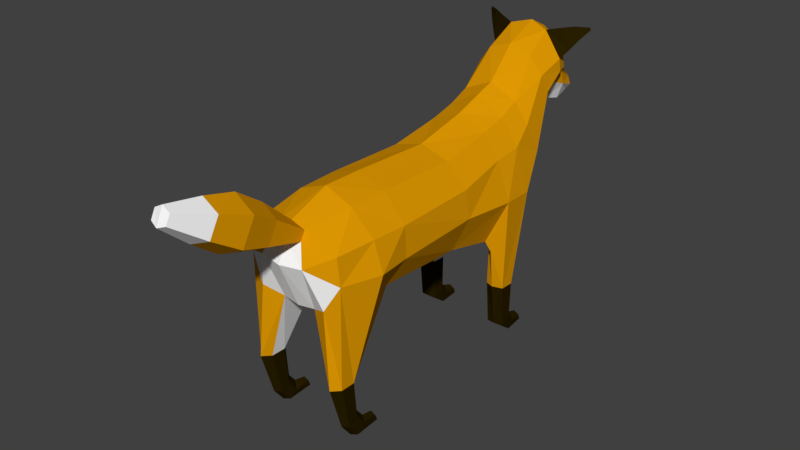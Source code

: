 # Source: lowPolyFox_6dof.blend  (saved by Blender 2.78.0; exported with 4.5.12 LTS)
import bpy
from mathutils import Matrix  # noqa: F401  (used for matrix-valued properties, if any)

bpy.ops.wm.read_factory_settings(use_empty=True)
scene = bpy.context.scene
scene.name = 'Scene'

# ---- collections
col_collection_1 = bpy.data.collections.new('Collection 1'); scene.collection.children.link(col_collection_1)
col_collection_2 = bpy.data.collections.new('Collection 2'); scene.collection.children.link(col_collection_2)
col_collection_3 = bpy.data.collections.new('Collection 3'); scene.collection.children.link(col_collection_3)
col_collection_4 = bpy.data.collections.new('Collection 4'); scene.collection.children.link(col_collection_4)
col_collection_5 = bpy.data.collections.new('Collection 5'); scene.collection.children.link(col_collection_5)
col_collection_6 = bpy.data.collections.new('Collection 6'); scene.collection.children.link(col_collection_6)
col_collection_7 = bpy.data.collections.new('Collection 7'); scene.collection.children.link(col_collection_7)
col_collection_8 = bpy.data.collections.new('Collection 8'); scene.collection.children.link(col_collection_8)
col_collection_9 = bpy.data.collections.new('Collection 9'); scene.collection.children.link(col_collection_9)
col_collection_10 = bpy.data.collections.new('Collection 10'); scene.collection.children.link(col_collection_10)
col_collection_11 = bpy.data.collections.new('Collection 11'); scene.collection.children.link(col_collection_11)
col_collection_12 = bpy.data.collections.new('Collection 12'); scene.collection.children.link(col_collection_12)
col_collection_13 = bpy.data.collections.new('Collection 13'); scene.collection.children.link(col_collection_13)
col_collection_14 = bpy.data.collections.new('Collection 14'); scene.collection.children.link(col_collection_14)
col_collection_15 = bpy.data.collections.new('Collection 15'); scene.collection.children.link(col_collection_15)
col_collection_16 = bpy.data.collections.new('Collection 16'); scene.collection.children.link(col_collection_16)
col_collection_17 = bpy.data.collections.new('Collection 17'); scene.collection.children.link(col_collection_17)
col_collection_18 = bpy.data.collections.new('Collection 18'); scene.collection.children.link(col_collection_18)
col_collection_19 = bpy.data.collections.new('Collection 19'); scene.collection.children.link(col_collection_19)
col_collection_20 = bpy.data.collections.new('Collection 20'); scene.collection.children.link(col_collection_20)

# ---- materials (node trees are filled in below, after node groups)
mat_foxorange = bpy.data.materials.new('FoxOrange')
mat_foxorange.alpha_threshold = 0.0
mat_foxorange.use_transparent_shadow = False
mat_foxorange.diffuse_color = (0.7357, 0.317, 0.0008267, 1.0)
mat_foxorange.roughness = 0.5
mat_foxblack = bpy.data.materials.new('FoxBlack')
mat_foxblack.alpha_threshold = 0.0
mat_foxblack.use_transparent_shadow = False
mat_foxblack.diffuse_color = (0.02198, 0.0136, 0.0001077, 1.0)
mat_foxblack.roughness = 0.5
mat_foxwhite = bpy.data.materials.new('FoxWhite')
mat_foxwhite.alpha_threshold = 0.0
mat_foxwhite.use_transparent_shadow = False
mat_foxwhite.diffuse_color = (1.0, 1.0, 1.0, 1.0)
mat_foxwhite.roughness = 0.5

# ---- material node trees

# ---- world
world_world = bpy.data.worlds.new('World'); scene.world = world_world
world_world.color = (0.05088, 0.05088, 0.05088)
world_world.use_sun_shadow = False
world_world.sun_shadow_jitter_overblur = 0.0
world_world.cycles.sampling_method = 'MANUAL'

# ---- meshes
me_cylinder_005 = bpy.data.meshes.new('Cylinder.005')
me_cylinder_005.from_pydata([(-0.09355, 0.06401, 0.3724), (0.00955, -0.05963, -0.1131), (0.07028, -0.06514, 0.09341), (0.04591, -0.0133, -0.1148), (0.1304, -0.01313, 0.1788), (0.00955, 0.03303, -0.1131), (0.07883, 0.0526, 0.3648), (-0.06316, 0.03303, -0.1097), (-0.08098, -0.01808, -0.108), (-0.11, -0.01313, 0.09691), (-0.06316, -0.05963, -0.1097), (-0.04992, -0.06514, 0.09575), (0.01211, -0.05634, -0.3018), (0.04174, -0.01429, -0.2874), (0.01226, 0.02767, -0.3024), (-0.04684, 0.02756, -0.3318), (-0.05084, -0.0224, -0.3313), (-0.04699, -0.05645, -0.3312), (0.05796, -0.05088, -0.345), (0.07318, -0.01568, -0.3221), (0.05832, 0.01942, -0.3454), (0.02829, 0.01933, -0.3882), (0.02793, -0.05097, -0.3878), (0.1333, -0.04104, -0.3613), (0.1291, -0.01716, -0.343), (0.1336, 0.006651, -0.3613), (0.1423, 0.006591, -0.3886), (0.142, -0.0411, -0.3886)], [], [(3, 2, 1), (5, 4, 3), (7, 6, 5), (7, 9, 0), (8, 11, 9), (1, 11, 10), (14, 7, 5), (22, 12, 17), (10, 12, 1), (7, 16, 8), (13, 5, 3), (16, 10, 8), (1, 13, 3), (27, 18, 22), (26, 22, 21), (13, 20, 14), (14, 21, 15), (18, 13, 12), (27, 25, 23), (19, 25, 20), (20, 26, 21), (18, 24, 19), (21, 22, 16), (0, 11, 4), (3, 4, 2), (5, 6, 4), (7, 0, 6), (7, 8, 9), (8, 10, 11), (1, 2, 11), (14, 15, 7), (22, 18, 12), (10, 17, 12), (7, 15, 16), (13, 14, 5), (16, 17, 10), (1, 12, 13), (27, 23, 18), (26, 27, 22), (13, 19, 20), (14, 20, 21), (18, 19, 13), (24, 23, 25), (27, 26, 25), (19, 24, 25), (20, 25, 26), (18, 23, 24), (17, 16, 22), (15, 21, 16), (2, 4, 11), (6, 0, 4), (9, 11, 0)])
me_cylinder_005.polygons.foreach_set('material_index', [0, 0, 0, 0, 0, 2, 1, 1, 1, 1, 1, 1, 1, 1, 0, 1, 1, 1, 1, 1, 1, 1, 1, 0, 0, 0, 0, 0, 0, 2, 1, 1, 1, 1, 1, 1, 1, 1, 0, 1, 1, 1, 1, 1, 1, 1, 1, 1, 1, 0, 0, 0])
me_cylinder_005.materials.append(mat_foxorange)
me_cylinder_005.materials.append(mat_foxblack)
me_cylinder_005.materials.append(mat_foxwhite)
me_cylinder_005.use_remesh_preserve_volume = False
me_cylinder_005.use_remesh_preserve_attributes = False
me_cylinder_005.use_mirror_vertex_groups = False
me_cylinder_005.update()
me_cylinder_004 = bpy.data.meshes.new('Cylinder.004')
me_cylinder_004.from_pydata([(-0.09355, -0.06401, 0.3724), (0.00955, 0.05963, -0.1131), (0.07028, 0.06514, 0.09341), (0.04591, 0.0133, -0.1148), (0.1304, 0.01313, 0.1788), (0.00955, -0.03303, -0.1131), (0.07883, -0.0526, 0.3648), (-0.06316, -0.03303, -0.1097), (-0.08098, 0.01808, -0.108), (-0.11, 0.01313, 0.09691), (-0.06316, 0.05963, -0.1097), (-0.04992, 0.06514, 0.09575), (0.01211, 0.05634, -0.3018), (0.04174, 0.01429, -0.2874), (0.01226, -0.02767, -0.3024), (-0.04684, -0.02756, -0.3318), (-0.05084, 0.0224, -0.3313), (-0.04699, 0.05645, -0.3312), (0.05796, 0.05088, -0.345), (0.07318, 0.01568, -0.3221), (0.05832, -0.01942, -0.3454), (0.02829, -0.01933, -0.3882), (0.02793, 0.05097, -0.3878), (0.1333, 0.04104, -0.3613), (0.1291, 0.01716, -0.343), (0.1336, -0.006651, -0.3613), (0.1423, -0.006591, -0.3886), (0.142, 0.0411, -0.3886)], [], [(2, 3, 1), (4, 5, 3), (6, 7, 5), (7, 9, 8), (8, 11, 10), (11, 1, 10), (7, 14, 5), (12, 22, 17), (10, 12, 17), (7, 16, 15), (5, 13, 3), (10, 16, 8), (1, 13, 12), (18, 27, 22), (22, 26, 21), (13, 20, 19), (14, 21, 20), (13, 18, 12), (25, 26, 27), (19, 25, 24), (20, 26, 25), (18, 24, 23), (22, 21, 16), (11, 0, 4), (2, 4, 3), (4, 6, 5), (6, 0, 7), (7, 0, 9), (8, 9, 11), (11, 2, 1), (7, 15, 14), (12, 18, 22), (10, 1, 12), (7, 8, 16), (5, 14, 13), (10, 17, 16), (1, 3, 13), (18, 23, 27), (22, 27, 26), (13, 14, 20), (14, 15, 21), (13, 19, 18), (27, 23, 25), (24, 25, 23), (19, 20, 25), (20, 21, 26), (18, 19, 24), (15, 16, 21), (17, 22, 16), (6, 4, 0), (2, 11, 4), (9, 0, 11)])
me_cylinder_004.polygons.foreach_set('material_index', [0, 0, 0, 0, 0, 2, 1, 1, 1, 1, 1, 1, 1, 1, 0, 1, 1, 1, 1, 1, 1, 1, 1, 0, 0, 0, 0, 0, 0, 2, 1, 1, 1, 1, 1, 1, 1, 1, 0, 1, 1, 1, 1, 1, 1, 1, 1, 1, 1, 0, 0, 0])
me_cylinder_004.materials.append(mat_foxorange)
me_cylinder_004.materials.append(mat_foxblack)
me_cylinder_004.materials.append(mat_foxwhite)
me_cylinder_004.use_remesh_preserve_volume = False
me_cylinder_004.use_remesh_preserve_attributes = False
me_cylinder_004.use_mirror_vertex_groups = False
me_cylinder_004.update()
me_cylinder_003 = bpy.data.meshes.new('Cylinder.003')
me_cylinder_003.from_pydata([(-0.006318, -0.02366, -0.3725), (-0.03436, -0.033, -0.1744), (0.01816, 0.002759, -0.3606), (0.002467, 0.002759, -0.1746), (-0.006318, 0.02918, -0.3725), (-0.03436, 0.03852, -0.1744), (-0.05527, 0.02918, -0.3962), (-0.108, 0.03852, -0.1739), (-0.07947, 0.002759, -0.3929), (-0.1448, 0.002759, -0.1736), (-0.05527, -0.02366, -0.3962), (-0.108, -0.033, -0.1739), (0.1953, -0.07385, 0.1901), (0.2369, -0.01097, 0.1602), (0.08384, 0.1043, 0.3188), (-0.1074, 0.04619, 0.3226), (-0.1328, -0.02799, 0.1951), (-0.09348, -0.116, 0.1557), (0.03437, -0.02366, -0.4361), (0.05453, 0.002759, -0.405), (0.03466, 0.02918, -0.4207), (-0.005311, 0.02918, -0.4646), (-0.02491, 0.002759, -0.4656), (-0.005311, -0.02366, -0.4646), (0.1194, -0.0159, -0.4336), (0.1132, 0.002759, -0.4178), (0.1193, 0.02142, -0.4361), (0.1314, 0.02142, -0.4652), (0.1314, -0.0159, -0.4652)], [], [(2, 1, 0), (2, 5, 3), (4, 7, 5), (8, 7, 6), (15, 5, 7), (8, 11, 9), (0, 11, 10), (2, 20, 4), (1, 17, 11), (16, 7, 9), (5, 13, 3), (17, 9, 11), (3, 12, 1), (28, 18, 23), (22, 10, 8), (0, 19, 2), (4, 21, 6), (23, 0, 10), (6, 22, 8), (28, 26, 24), (19, 26, 20), (20, 27, 21), (24, 19, 18), (27, 28, 23), (14, 16, 12), (2, 3, 1), (2, 4, 5), (4, 6, 7), (8, 9, 7), (15, 14, 5), (8, 10, 11), (0, 1, 11), (2, 19, 20), (1, 12, 17), (16, 15, 7), (5, 14, 13), (17, 16, 9), (3, 13, 12), (28, 24, 18), (22, 23, 10), (0, 18, 19), (4, 20, 21), (23, 18, 0), (6, 21, 22), (25, 24, 26), (28, 27, 26), (19, 25, 26), (20, 26, 27), (24, 25, 19), (23, 22, 21), (21, 27, 23), (12, 13, 14), (14, 15, 16), (16, 17, 12)])
me_cylinder_003.polygons.foreach_set('material_index', [1, 1, 1, 1, 0, 1, 1, 1, 2, 0, 0, 0, 2, 1, 1, 1, 1, 1, 1, 1, 1, 1, 1, 0, 0, 1, 1, 1, 1, 0, 1, 1, 1, 2, 0, 0, 0, 2, 1, 1, 1, 1, 1, 1, 1, 1, 1, 1, 1, 0, 0, 0, 0, 0])
me_cylinder_003.materials.append(mat_foxorange)
me_cylinder_003.materials.append(mat_foxblack)
me_cylinder_003.materials.append(mat_foxwhite)
me_cylinder_003.use_remesh_preserve_volume = False
me_cylinder_003.use_remesh_preserve_attributes = False
me_cylinder_003.use_mirror_vertex_groups = False
me_cylinder_003.update()
me_cylinder_002 = bpy.data.meshes.new('Cylinder.002')
me_cylinder_002.from_pydata([(-0.006318, 0.02366, -0.3725), (-0.03436, 0.033, -0.1744), (0.01816, -0.002759, -0.3606), (0.002467, -0.002759, -0.1746), (-0.006318, -0.02918, -0.3725), (-0.03436, -0.03852, -0.1744), (-0.05527, -0.02918, -0.3962), (-0.108, -0.03852, -0.1739), (-0.07947, -0.002759, -0.3929), (-0.1448, -0.002759, -0.1736), (-0.05527, 0.02366, -0.3962), (-0.108, 0.033, -0.1739), (0.1953, 0.07385, 0.1901), (0.2369, 0.01097, 0.1602), (0.08384, -0.1043, 0.3188), (-0.1074, -0.04619, 0.3226), (-0.1328, 0.02799, 0.1951), (-0.09348, 0.116, 0.1557), (0.03437, 0.02366, -0.4361), (0.05453, -0.002759, -0.405), (0.03466, -0.02918, -0.4207), (-0.005311, -0.02918, -0.4646), (-0.02491, -0.002759, -0.4656), (-0.005311, 0.02366, -0.4646), (0.1194, 0.0159, -0.4336), (0.1132, -0.002759, -0.4178), (0.1193, -0.02142, -0.4361), (0.1314, -0.02142, -0.4652), (0.1314, 0.0159, -0.4652)], [], [(1, 2, 0), (2, 5, 4), (4, 7, 6), (7, 8, 6), (5, 15, 7), (8, 11, 10), (11, 0, 10), (2, 20, 19), (1, 17, 12), (7, 16, 9), (5, 13, 14), (9, 17, 11), (3, 12, 13), (18, 28, 23), (10, 22, 8), (0, 19, 18), (4, 21, 20), (0, 23, 10), (6, 22, 21), (26, 27, 28), (19, 26, 25), (20, 27, 26), (19, 24, 18), (23, 27, 21), (12, 16, 14), (1, 3, 2), (2, 3, 5), (4, 5, 7), (7, 9, 8), (5, 14, 15), (8, 9, 11), (11, 1, 0), (2, 4, 20), (1, 11, 17), (7, 15, 16), (5, 3, 13), (9, 16, 17), (3, 1, 12), (18, 24, 28), (10, 23, 22), (0, 2, 19), (4, 6, 21), (0, 18, 23), (6, 8, 22), (28, 24, 26), (25, 26, 24), (19, 20, 26), (20, 21, 27), (19, 25, 24), (21, 22, 23), (23, 28, 27), (14, 13, 12), (12, 17, 16), (16, 15, 14)])
me_cylinder_002.polygons.foreach_set('material_index', [1, 1, 1, 1, 0, 1, 1, 1, 2, 0, 0, 0, 2, 1, 1, 1, 1, 1, 1, 1, 1, 1, 1, 0, 0, 1, 1, 1, 1, 0, 1, 1, 1, 2, 0, 0, 0, 2, 1, 1, 1, 1, 1, 1, 1, 1, 1, 1, 1, 0, 0, 0, 0, 0])
me_cylinder_002.materials.append(mat_foxorange)
me_cylinder_002.materials.append(mat_foxblack)
me_cylinder_002.materials.append(mat_foxwhite)
me_cylinder_002.use_remesh_preserve_volume = False
me_cylinder_002.use_remesh_preserve_attributes = False
me_cylinder_002.use_mirror_vertex_groups = False
me_cylinder_002.update()
me_cylinder_001 = bpy.data.meshes.new('Cylinder.001')
me_cylinder_001.from_pydata([(0.3111, -0.07331, -0.125), (0.2884, -0.07235, -0.1683), (-0.3053, -0.04089, 0.1736), (-0.3281, -0.03992, 0.1303), (0.1064, -0.08166, -0.1153), (-0.04128, -0.1048, -0.05967), (-0.1771, -0.08529, 0.02593), (-0.1288, -0.08733, 0.1176), (0.02309, -0.1075, 0.06269), (0.1578, -0.08384, -0.01761), (0.3138, 2.21e-09, -0.1035), (0.3111, 0.07331, -0.125), (0.2884, 0.07235, -0.1683), (0.2773, 2.21e-09, -0.1825), (-0.3053, 0.04089, 0.1736), (-0.3024, 2.21e-09, 0.195), (-0.3281, 0.03992, 0.1303), (-0.339, 2.21e-09, 0.116), (0.1064, 0.08166, -0.1153), (-0.04128, 0.1048, -0.05967), (-0.1771, 0.08529, 0.02593), (-0.1288, 0.08733, 0.1176), (0.02309, 0.1075, 0.06269), (0.1578, 0.08384, -0.01761), (-0.1228, 2.21e-09, 0.1629), (0.03122, 2.21e-09, 0.1231), (0.1643, 2.21e-09, 0.03064), (0.0819, 2.21e-09, -0.1475), (-0.072, 2.21e-09, -0.09999), (-0.2001, 2.21e-09, -0.004267)], [], [(6, 7, 2), (2, 15, 17), (24, 15, 2), (29, 6, 3), (13, 1, 4), (27, 4, 5), (28, 5, 6), (10, 26, 9), (26, 25, 8), (25, 24, 7), (1, 0, 9), (4, 9, 8), (5, 8, 7), (14, 21, 20), (17, 15, 14), (24, 21, 14), (16, 20, 29), (18, 12, 13), (19, 18, 27), (20, 19, 28), (10, 11, 23), (26, 23, 22), (25, 22, 21), (23, 11, 12), (22, 23, 18), (21, 22, 19), (10, 0, 13), (6, 2, 3), (2, 17, 3), (24, 2, 7), (29, 3, 17), (13, 4, 27), (27, 5, 28), (28, 6, 29), (10, 9, 0), (26, 8, 9), (25, 7, 8), (1, 9, 4), (4, 8, 5), (5, 7, 6), (14, 20, 16), (17, 14, 16), (24, 14, 15), (16, 29, 17), (18, 13, 27), (19, 27, 28), (20, 28, 29), (10, 23, 26), (26, 22, 25), (25, 21, 24), (23, 12, 18), (22, 18, 19), (21, 19, 20), (1, 13, 0), (10, 13, 11), (12, 11, 13)])
me_cylinder_001.polygons.foreach_set('material_index', [2, 2, 2, 2, 0, 0, 0, 0, 0, 0, 0, 0, 0, 2, 2, 2, 2, 0, 0, 0, 0, 0, 0, 0, 0, 0, 0, 2, 2, 2, 2, 0, 0, 0, 0, 0, 0, 0, 0, 0, 2, 2, 2, 2, 0, 0, 0, 0, 0, 0, 0, 0, 0, 0, 0, 0])
me_cylinder_001.materials.append(mat_foxorange)
me_cylinder_001.materials.append(mat_foxblack)
me_cylinder_001.materials.append(mat_foxwhite)
me_cylinder_001.use_remesh_preserve_volume = False
me_cylinder_001.use_remesh_preserve_attributes = False
me_cylinder_001.use_mirror_vertex_groups = False
me_cylinder_001.update()
me_cylinder = bpy.data.meshes.new('Cylinder')
me_cylinder.from_pydata([(-0.62, -0.1282, -0.232), (-0.5785, -0.1911, -0.2618), (-0.7315, -0.3064, -0.1033), (-0.9228, -0.2482, -0.09947), (-0.9482, -0.1741, -0.2269), (-0.9089, -0.08604, -0.2664), (-0.7335, -0.2612, 0.04184), (-0.9231, -0.2334, 0.03162), (-0.731, -0.1435, 0.1496), (-0.9335, -0.07331, 0.1045), (-0.9981, -0.1122, -0.03602), (-0.486, -0.1234, -0.2966), (-0.5537, -0.2796, -0.112), (-0.5455, -0.2667, 0.03543), (-0.5365, -0.1467, 0.1531), (-0.1091, -0.186, -0.2889), (-0.1125, -0.1109, -0.3131), (-0.1024, -0.2722, -0.1044), (-0.1082, -0.2507, 0.03158), (-0.1088, -0.1496, 0.1417), (0.1444, -0.1882, -0.3479), (0.1401, -0.09128, -0.3792), (0.1791, -0.2868, -0.1263), (0.1741, -0.2204, 0.06872), (0.1702, -0.1446, 0.1893), (0.3429, -0.1577, -0.4054), (0.403, -0.2097, -0.32), (0.3515, -0.2754, -0.134), (0.4956, -0.2252, 0.01267), (0.1626, -0.2097, -0.4019), (0.2227, -0.1577, -0.403), (0.3393, -0.08721, -0.4072), (0.2191, -0.08721, -0.4049), (0.6137, -0.1905, 0.2687), (0.3217, -0.2248, 0.08841), (0.3014, -0.1454, 0.2226), (0.4051, -0.1547, -0.3628), (0.4202, -0.09964, -0.3905), (0.4243, -0.2064, 0.16), (0.4076, -0.1441, 0.269), (0.5665, -0.1643, -0.1102), (0.6268, -0.09544, -0.1705), (0.7078, -0.07268, 0.1521), (0.6589, -0.1517, 0.1904), (0.5577, -0.1131, 0.446), (0.5684, -0.1785, 0.3587), (0.7759, -0.07268, 0.1641), (0.8932, -0.07268, 0.1328), (1.009, -0.0469, 0.1392), (1.047, -0.02254, 0.1592), (1.046, -0.03787, 0.1993), (0.9152, -0.07268, 0.2954), (0.896, -0.07268, 0.3807), (0.8005, -0.08054, 0.4901), (0.7066, -0.09949, 0.5354), (0.7882, -0.1078, 0.2509), (0.8006, -0.1567, 0.3388), (0.7875, -0.1567, 0.3984), (0.7098, -0.1455, 0.2483), (0.7118, -0.191, 0.3457), (0.7048, -0.1877, 0.41), (1.034, -0.05919, 0.1627), (0.8988, -0.0976, 0.2118), (0.8033, -0.2825, 0.5587), (0.8068, -0.2744, 0.5525), (0.8057, -0.2794, 0.5424), (0.8031, -0.2883, 0.5464), (0.7338, -0.2204, 0.4529), (0.7615, -0.2515, 0.4992), (0.7621, -0.2253, 0.5622), (0.7349, -0.176, 0.5534), (0.747, -0.1963, 0.4478), (0.7691, -0.2345, 0.4979), (0.7744, -0.2074, 0.5353), (0.7559, -0.1497, 0.5179), (-0.9563, -0.07235, 0.06118), (-0.62, 0.1282, -0.232), (-0.5785, 0.1911, -0.2618), (-0.7315, 0.3064, -0.1033), (-0.9228, 0.2482, -0.09947), (-0.9482, 0.1741, -0.2269), (-0.9089, 0.08604, -0.2664), (-0.7335, 0.2612, 0.04184), (-0.9231, 0.2334, 0.03162), (-0.7285, 4.662e-09, 0.2049), (-0.9308, 4.662e-09, 0.1259), (-0.6265, 4.662e-09, -0.2623), (-0.9154, 4.662e-09, -0.2765), (-0.731, 0.1435, 0.1496), (-0.9335, 0.07331, 0.1045), (-0.9981, 0.1122, -0.03602), (-1.016, 4.662e-09, -0.0433), (-0.4875, 4.662e-09, -0.2961), (-0.486, 0.1234, -0.2966), (-0.5537, 0.2796, -0.112), (-0.5455, 0.2667, 0.03543), (-0.5365, 0.1467, 0.1531), (-0.5348, 4.662e-09, 0.2028), (-0.1091, 0.186, -0.2889), (-0.1158, 4.662e-09, -0.3127), (-0.1125, 0.1109, -0.3131), (-0.1024, 0.2722, -0.1044), (-0.1082, 0.2507, 0.03158), (-0.1088, 0.1496, 0.1417), (-0.1092, 4.662e-09, 0.186), (0.1444, 0.1882, -0.3479), (0.1358, 4.662e-09, -0.3786), (0.1401, 0.09128, -0.3792), (0.1791, 0.2868, -0.1263), (0.1741, 0.2204, 0.06872), (0.1702, 0.1446, 0.1893), (0.1669, 4.662e-09, 0.2478), (0.3429, 0.1577, -0.4054), (0.403, 0.2097, -0.32), (0.3515, 0.2754, -0.134), (0.4956, 0.2252, 0.01267), (0.1626, 0.2097, -0.4019), (0.2227, 0.1577, -0.403), (0.3357, 4.662e-09, -0.409), (0.2155, 4.662e-09, -0.4066), (0.3393, 0.08721, -0.4072), (0.2191, 0.08721, -0.4049), (0.6137, 0.1905, 0.2687), (0.3217, 0.2248, 0.08841), (0.3014, 0.1454, 0.2226), (0.3192, 4.662e-09, 0.3015), (0.4051, 0.1547, -0.3628), (0.4202, 0.09964, -0.3905), (0.4281, 4.662e-09, -0.4), (0.4243, 0.2064, 0.16), (0.4076, 0.1441, 0.269), (0.4113, 4.662e-09, 0.3328), (0.5665, 0.1643, -0.1102), (0.6268, 0.09544, -0.1705), (0.6435, 4.662e-09, -0.1746), (0.727, 4.662e-09, 0.1495), (0.7078, 0.07268, 0.1521), (0.6589, 0.1517, 0.1904), (0.5601, 4.662e-09, 0.4845), (0.5577, 0.1131, 0.446), (0.5684, 0.1785, 0.3587), (0.7951, 4.662e-09, 0.1615), (0.7759, 0.07268, 0.1641), (0.9024, 4.662e-09, 0.1302), (0.8932, 0.07268, 0.1328), (1.028, 4.662e-09, 0.1366), (1.009, 0.0469, 0.1392), (1.067, 4.662e-09, 0.1566), (1.047, 0.02254, 0.1592), (1.065, 4.662e-09, 0.1967), (1.046, 0.03787, 0.1993), (0.9345, 4.662e-09, 0.2928), (0.9152, 0.07268, 0.2954), (0.9152, 4.662e-09, 0.3782), (0.896, 0.07268, 0.3807), (0.8448, 4.662e-09, 0.5073), (0.8005, 0.08054, 0.4901), (0.7351, 4.662e-09, 0.5612), (0.7066, 0.09949, 0.5354), (0.7882, 0.1078, 0.2509), (0.8006, 0.1567, 0.3388), (0.7875, 0.1567, 0.3984), (0.7098, 0.1455, 0.2483), (0.7118, 0.191, 0.3457), (0.7048, 0.1877, 0.41), (1.034, 0.05919, 0.1627), (0.8988, 0.0976, 0.2118), (0.8033, 0.2825, 0.5587), (0.8068, 0.2744, 0.5525), (0.8057, 0.2794, 0.5424), (0.8031, 0.2883, 0.5464), (0.7338, 0.2204, 0.4529), (0.7615, 0.2515, 0.4992), (0.7621, 0.2253, 0.5622), (0.7349, 0.176, 0.5534), (0.747, 0.1963, 0.4478), (0.7691, 0.2345, 0.4979), (0.7744, 0.2074, 0.5353), (0.7559, 0.1497, 0.5179), (-0.9563, 0.07235, 0.06118), (-0.9674, 4.662e-09, 0.04694)], [], [(5, 86, 0), (3, 2, 6), (9, 8, 84), (91, 87, 5), (180, 91, 10), (75, 7, 9), (4, 10, 5), (0, 11, 1), (11, 86, 92), (1, 12, 2), (14, 97, 84), (8, 6, 13), (13, 6, 2), (11, 15, 1), (14, 19, 104), (13, 12, 17), (11, 99, 16), (14, 13, 18), (12, 15, 17), (15, 22, 17), (16, 106, 21), (104, 19, 24), (17, 22, 23), (16, 20, 15), (19, 18, 23), (32, 118, 31), (30, 31, 25), (119, 21, 106), (21, 30, 20), (30, 29, 20), (36, 41, 40), (20, 29, 22), (34, 23, 22), (24, 23, 34), (111, 24, 35), (128, 31, 118), (37, 25, 31), (25, 36, 26), (27, 26, 28), (35, 34, 38), (128, 41, 37), (26, 40, 28), (34, 27, 28), (125, 35, 39), (38, 28, 33), (28, 43, 33), (39, 38, 45), (40, 42, 43), (131, 39, 44), (134, 42, 41), (135, 46, 42), (141, 47, 46), (143, 48, 47), (145, 49, 48), (49, 149, 50), (50, 151, 51), (51, 153, 52), (52, 155, 53), (53, 157, 54), (54, 138, 44), (46, 58, 42), (56, 58, 55), (57, 59, 56), (44, 45, 60), (45, 33, 59), (33, 58, 59), (42, 58, 43), (53, 57, 52), (52, 56, 51), (50, 62, 61), (48, 62, 47), (50, 61, 49), (48, 49, 61), (55, 51, 56), (62, 46, 47), (69, 66, 63), (66, 64, 63), (68, 65, 66), (69, 64, 73), (73, 65, 72), (57, 74, 71), (74, 72, 71), (54, 74, 53), (70, 73, 74), (60, 71, 67), (67, 72, 68), (54, 67, 70), (70, 68, 69), (7, 6, 8), (86, 81, 76), (82, 78, 79), (84, 88, 89), (91, 90, 81), (180, 179, 90), (83, 90, 179), (80, 90, 79), (76, 77, 93), (86, 93, 92), (77, 78, 94), (84, 97, 96), (88, 96, 95), (78, 82, 95), (98, 93, 77), (96, 97, 104), (101, 94, 95), (93, 99, 92), (102, 95, 96), (94, 98, 77), (108, 98, 101), (100, 106, 99), (110, 103, 104), (101, 102, 109), (105, 100, 98), (109, 102, 103), (118, 121, 120), (120, 117, 112), (107, 119, 106), (107, 117, 121), (117, 105, 116), (126, 133, 127), (105, 108, 116), (108, 109, 123), (110, 124, 123), (111, 125, 124), (128, 120, 127), (112, 127, 120), (112, 113, 126), (114, 115, 113), (129, 123, 124), (133, 128, 127), (113, 132, 126), (115, 114, 123), (130, 124, 125), (122, 115, 129), (115, 137, 132), (140, 129, 130), (132, 136, 133), (139, 130, 131), (136, 134, 133), (142, 135, 136), (144, 141, 142), (146, 143, 144), (148, 145, 146), (148, 149, 147), (150, 151, 149), (152, 153, 151), (154, 155, 153), (156, 157, 155), (158, 138, 157), (142, 162, 159), (162, 160, 159), (163, 161, 160), (139, 158, 164), (140, 164, 163), (122, 162, 137), (136, 137, 162), (156, 154, 161), (154, 160, 161), (166, 150, 165), (146, 166, 165), (150, 148, 165), (146, 165, 148), (152, 159, 160), (142, 166, 144), (173, 170, 172), (170, 168, 169), (172, 169, 176), (168, 173, 177), (169, 177, 176), (161, 178, 156), (176, 178, 175), (178, 158, 156), (177, 174, 178), (164, 175, 161), (171, 176, 175), (158, 171, 164), (174, 172, 171), (88, 82, 83), (80, 78, 76), (2, 4, 0), (22, 30, 26), (117, 108, 113), (5, 87, 86), (3, 6, 7), (9, 84, 85), (91, 5, 10), (180, 10, 75), (7, 10, 3), (10, 7, 75), (4, 3, 10), (11, 0, 86), (14, 84, 8), (8, 13, 14), (13, 2, 12), (11, 16, 15), (14, 104, 97), (13, 17, 18), (11, 92, 99), (14, 18, 19), (12, 1, 15), (15, 20, 22), (16, 99, 106), (104, 24, 111), (17, 23, 18), (16, 21, 20), (19, 23, 24), (32, 119, 118), (30, 32, 31), (119, 32, 21), (21, 32, 30), (36, 37, 41), (34, 22, 27), (24, 34, 35), (111, 35, 125), (128, 37, 31), (37, 36, 25), (35, 38, 39), (128, 134, 41), (26, 36, 40), (34, 28, 38), (125, 39, 131), (38, 33, 45), (28, 40, 43), (39, 45, 44), (40, 41, 42), (131, 44, 138), (134, 135, 42), (135, 141, 46), (141, 143, 47), (143, 145, 48), (145, 147, 49), (49, 147, 149), (50, 149, 151), (51, 151, 153), (52, 153, 155), (53, 155, 157), (54, 157, 138), (46, 55, 58), (56, 59, 58), (57, 60, 59), (44, 60, 54), (45, 59, 60), (33, 43, 58), (52, 57, 56), (50, 51, 62), (48, 61, 62), (55, 62, 51), (62, 55, 46), (69, 68, 66), (66, 65, 64), (68, 72, 65), (69, 63, 64), (73, 64, 65), (57, 53, 74), (74, 73, 72), (54, 70, 74), (70, 69, 73), (60, 57, 71), (67, 71, 72), (54, 60, 67), (70, 67, 68), (7, 8, 9), (86, 87, 81), (82, 79, 83), (84, 89, 85), (91, 81, 87), (180, 90, 91), (90, 83, 79), (83, 179, 89), (80, 81, 90), (86, 76, 93), (84, 96, 88), (88, 95, 82), (78, 95, 94), (98, 100, 93), (96, 104, 103), (101, 95, 102), (93, 100, 99), (102, 96, 103), (94, 101, 98), (108, 105, 98), (100, 107, 106), (110, 104, 111), (101, 109, 108), (105, 107, 100), (109, 103, 110), (118, 119, 121), (120, 121, 117), (107, 121, 119), (107, 105, 117), (126, 132, 133), (108, 123, 114), (110, 123, 109), (111, 124, 110), (128, 118, 120), (112, 126, 127), (129, 124, 130), (133, 134, 128), (113, 115, 132), (115, 123, 129), (130, 125, 131), (122, 129, 140), (115, 122, 137), (140, 130, 139), (132, 137, 136), (139, 131, 138), (136, 135, 134), (142, 141, 135), (144, 143, 141), (146, 145, 143), (148, 147, 145), (148, 150, 149), (150, 152, 151), (152, 154, 153), (154, 156, 155), (156, 158, 157), (158, 139, 138), (142, 136, 162), (162, 163, 160), (163, 164, 161), (139, 164, 140), (140, 163, 122), (122, 163, 162), (154, 152, 160), (166, 152, 150), (146, 144, 166), (152, 166, 159), (142, 159, 166), (173, 167, 170), (170, 167, 168), (172, 170, 169), (168, 167, 173), (169, 168, 177), (161, 175, 178), (176, 177, 178), (178, 174, 158), (177, 173, 174), (164, 171, 175), (171, 172, 176), (158, 174, 171), (174, 173, 172), (88, 83, 89), (78, 80, 79), (80, 76, 81), (76, 78, 77), (4, 2, 3), (2, 0, 1), (0, 4, 5), (25, 26, 30), (27, 22, 26), (29, 30, 22), (114, 113, 108), (112, 117, 113), (116, 108, 117), (85, 180, 9), (75, 9, 180), (85, 89, 180), (179, 180, 89)])
me_cylinder.polygons.foreach_set('material_index', [2, 0, 0, 2, 2, 0, 2, 2, 2, 0, 0, 0, 0, 2, 0, 0, 2, 0, 0, 0, 2, 0, 0, 2, 0, 2, 2, 2, 2, 0, 2, 0, 0, 0, 0, 2, 2, 0, 0, 0, 2, 0, 0, 0, 0, 0, 0, 2, 0, 2, 2, 2, 2, 2, 1, 0, 0, 0, 0, 0, 2, 0, 0, 0, 0, 0, 2, 0, 0, 0, 2, 2, 2, 0, 2, 1, 0, 0, 0, 2, 2, 2, 0, 0, 0, 0, 1, 1, 0, 2, 0, 0, 2, 2, 0, 2, 2, 2, 0, 0, 0, 0, 2, 0, 0, 2, 0, 0, 0, 2, 0, 0, 2, 0, 2, 2, 2, 2, 0, 2, 0, 0, 0, 0, 2, 2, 0, 0, 0, 2, 0, 0, 0, 0, 0, 0, 2, 0, 2, 2, 2, 2, 2, 1, 0, 0, 0, 0, 0, 2, 0, 0, 0, 0, 0, 2, 0, 0, 0, 2, 2, 2, 0, 2, 1, 0, 0, 0, 2, 2, 2, 0, 0, 0, 0, 1, 1, 0, 0, 0, 0, 0, 2, 0, 0, 2, 2, 0, 0, 2, 2, 0, 0, 0, 2, 0, 0, 2, 0, 0, 0, 2, 0, 0, 2, 0, 2, 2, 2, 2, 2, 0, 0, 0, 2, 2, 0, 2, 0, 0, 0, 0, 0, 0, 2, 0, 2, 2, 2, 2, 2, 1, 0, 0, 0, 0, 0, 2, 0, 0, 0, 0, 0, 0, 0, 2, 0, 2, 1, 0, 0, 0, 2, 2, 2, 0, 0, 0, 0, 1, 1, 0, 2, 0, 0, 2, 2, 0, 0, 2, 2, 0, 0, 0, 2, 0, 0, 2, 0, 0, 0, 2, 0, 0, 2, 0, 2, 2, 2, 2, 2, 0, 0, 0, 2, 2, 0, 2, 0, 0, 0, 0, 0, 0, 2, 0, 2, 2, 2, 2, 2, 1, 0, 0, 0, 0, 0, 2, 0, 0, 0, 0, 0, 0, 0, 2, 0, 2, 1, 0, 0, 0, 2, 2, 2, 0, 0, 0, 0, 1, 1, 0, 0, 0, 0, 0, 0, 0, 0, 0, 0, 0, 0, 0, 0, 0, 0, 0])
me_cylinder.materials.append(mat_foxorange)
me_cylinder.materials.append(mat_foxblack)
me_cylinder.materials.append(mat_foxwhite)
me_cylinder.use_remesh_preserve_volume = False
me_cylinder.use_remesh_preserve_attributes = False
me_cylinder.use_mirror_vertex_groups = False
me_cylinder.update()

# ---- objects
ob_constraint_004 = bpy.data.objects.new('Constraint.004', None)
ob_constraint_003 = bpy.data.objects.new('Constraint.003', None)
ob_constraint_002 = bpy.data.objects.new('Constraint.002', None)
ob_constraint_001 = bpy.data.objects.new('Constraint.001', None)
ob_constraint = bpy.data.objects.new('Constraint', None)
ob_frontrightleg = bpy.data.objects.new('FrontRightLeg', me_cylinder_005)
ob_frontleftleg = bpy.data.objects.new('FrontLeftLeg', me_cylinder_004)
ob_backrightleg = bpy.data.objects.new('BackRIghtLeg', me_cylinder_003)
ob_backrightleg_1 = bpy.data.objects.new('BackRightLeg', me_cylinder_002)
ob_tail = bpy.data.objects.new('Tail', me_cylinder_001)
ob_body = bpy.data.objects.new('Body', me_cylinder)

# ---- transforms, parenting, visibility, modifiers, constraints
ob_constraint_004.location = (-0.1066, -0.3459, 1.014)
ob_constraint_004.empty_display_type = 'ARROWS'
ob_constraint_004.empty_image_offset = (0.0, 0.0)
ob_constraint_004.lineart.crease_threshold = 0.0
ob_constraint_003.location = (-0.2076, -0.1312, 0.6883)
ob_constraint_003.empty_display_type = 'ARROWS'
ob_constraint_003.empty_image_offset = (0.0, 0.0)
ob_constraint_003.lineart.crease_threshold = 0.0
ob_constraint_002.location = (-0.005572, -0.1312, 0.6883)
ob_constraint_002.empty_display_type = 'ARROWS'
ob_constraint_002.empty_image_offset = (0.0, 0.0)
ob_constraint_002.lineart.crease_threshold = 0.0
ob_constraint_001.location = (0.004802, 0.4128, 0.6499)
ob_constraint_001.empty_display_type = 'ARROWS'
ob_constraint_001.empty_image_offset = (0.0, 0.0)
ob_constraint_001.lineart.crease_threshold = 0.0
ob_constraint.location = (-0.218, 0.4128, 0.6499)
ob_constraint.empty_display_type = 'ARROWS'
ob_constraint.empty_image_offset = (0.0, 0.0)
ob_constraint.lineart.crease_threshold = 0.0
ob_frontrightleg.location = (-0.3294, 0.5491, 0.4005)
ob_frontrightleg.rotation_mode = 'QUATERNION'
ob_frontrightleg.rotation_quaternion = (0.7071, 0.0, 0.0, 0.7071)
ob_frontrightleg.lineart.crease_threshold = 0.0
ob_frontleftleg.location = (0.1162, 0.5491, 0.4005)
ob_frontleftleg.rotation_mode = 'QUATERNION'
ob_frontleftleg.rotation_quaternion = (0.7071, 0.0, 0.0, 0.7071)
ob_frontleftleg.lineart.crease_threshold = 0.0
ob_backrightleg.location = (-0.3087, -0.5389, 0.4773)
ob_backrightleg.rotation_mode = 'QUATERNION'
ob_backrightleg.rotation_quaternion = (0.7071, 0.0, 0.0, 0.7071)
ob_backrightleg.lineart.crease_threshold = 0.0
ob_backrightleg_1.location = (0.09546, -0.5389, 0.4773)
ob_backrightleg_1.rotation_mode = 'QUATERNION'
ob_backrightleg_1.rotation_quaternion = (0.7071, 0.0, 0.0, 0.7071)
ob_backrightleg_1.lineart.crease_threshold = 0.0
ob_tail.location = (-0.1066, -0.9682, 1.129)
ob_tail.rotation_mode = 'QUATERNION'
ob_tail.rotation_quaternion = (0.7071, 0.0, 0.0, 0.7071)
ob_tail.lineart.crease_threshold = 0.0
ob_body.location = (-0.1066, 0.2765, 0.8993)
ob_body.rotation_mode = 'QUATERNION'
ob_body.rotation_quaternion = (0.7071, 0.0, 0.0, 0.7071)
ob_body.lineart.crease_threshold = 0.0

# ---- collection membership
col_collection_1.objects.link(ob_constraint_004)
col_collection_1.objects.link(ob_constraint_003)
col_collection_1.objects.link(ob_constraint_002)
col_collection_1.objects.link(ob_constraint_001)
col_collection_1.objects.link(ob_constraint)
col_collection_1.objects.link(ob_frontrightleg)
col_collection_1.objects.link(ob_frontleftleg)
col_collection_1.objects.link(ob_backrightleg)
col_collection_1.objects.link(ob_backrightleg_1)
col_collection_1.objects.link(ob_tail)
col_collection_1.objects.link(ob_body)
col_collection_2.objects.link(ob_constraint_004)
col_collection_2.objects.link(ob_constraint_003)
col_collection_2.objects.link(ob_constraint_002)
col_collection_2.objects.link(ob_constraint_001)
col_collection_2.objects.link(ob_constraint)
col_collection_3.objects.link(ob_constraint_004)
col_collection_3.objects.link(ob_constraint_003)
col_collection_3.objects.link(ob_constraint_002)
col_collection_3.objects.link(ob_constraint_001)
col_collection_3.objects.link(ob_constraint)
col_collection_4.objects.link(ob_constraint_004)
col_collection_4.objects.link(ob_constraint_003)
col_collection_4.objects.link(ob_constraint_002)
col_collection_4.objects.link(ob_constraint_001)
col_collection_4.objects.link(ob_constraint)
col_collection_5.objects.link(ob_constraint_004)
col_collection_5.objects.link(ob_constraint_003)
col_collection_5.objects.link(ob_constraint_002)
col_collection_5.objects.link(ob_constraint_001)
col_collection_5.objects.link(ob_constraint)
col_collection_6.objects.link(ob_constraint_004)
col_collection_6.objects.link(ob_constraint_003)
col_collection_6.objects.link(ob_constraint_002)
col_collection_6.objects.link(ob_constraint_001)
col_collection_6.objects.link(ob_constraint)
col_collection_7.objects.link(ob_constraint_004)
col_collection_7.objects.link(ob_constraint_003)
col_collection_7.objects.link(ob_constraint_002)
col_collection_7.objects.link(ob_constraint_001)
col_collection_7.objects.link(ob_constraint)
col_collection_8.objects.link(ob_constraint_004)
col_collection_8.objects.link(ob_constraint_003)
col_collection_8.objects.link(ob_constraint_002)
col_collection_8.objects.link(ob_constraint_001)
col_collection_8.objects.link(ob_constraint)
col_collection_9.objects.link(ob_constraint_004)
col_collection_9.objects.link(ob_constraint_003)
col_collection_9.objects.link(ob_constraint_002)
col_collection_9.objects.link(ob_constraint_001)
col_collection_9.objects.link(ob_constraint)
col_collection_10.objects.link(ob_constraint_004)
col_collection_10.objects.link(ob_constraint_003)
col_collection_10.objects.link(ob_constraint_002)
col_collection_10.objects.link(ob_constraint_001)
col_collection_10.objects.link(ob_constraint)
col_collection_11.objects.link(ob_constraint_004)
col_collection_11.objects.link(ob_constraint_003)
col_collection_11.objects.link(ob_constraint_002)
col_collection_11.objects.link(ob_constraint_001)
col_collection_11.objects.link(ob_constraint)
col_collection_12.objects.link(ob_constraint_004)
col_collection_12.objects.link(ob_constraint_003)
col_collection_12.objects.link(ob_constraint_002)
col_collection_12.objects.link(ob_constraint_001)
col_collection_12.objects.link(ob_constraint)
col_collection_13.objects.link(ob_constraint_004)
col_collection_13.objects.link(ob_constraint_003)
col_collection_13.objects.link(ob_constraint_002)
col_collection_13.objects.link(ob_constraint_001)
col_collection_13.objects.link(ob_constraint)
col_collection_14.objects.link(ob_constraint_004)
col_collection_14.objects.link(ob_constraint_003)
col_collection_14.objects.link(ob_constraint_002)
col_collection_14.objects.link(ob_constraint_001)
col_collection_14.objects.link(ob_constraint)
col_collection_15.objects.link(ob_constraint_004)
col_collection_15.objects.link(ob_constraint_003)
col_collection_15.objects.link(ob_constraint_002)
col_collection_15.objects.link(ob_constraint_001)
col_collection_15.objects.link(ob_constraint)
col_collection_16.objects.link(ob_constraint_004)
col_collection_16.objects.link(ob_constraint_003)
col_collection_16.objects.link(ob_constraint_002)
col_collection_16.objects.link(ob_constraint_001)
col_collection_16.objects.link(ob_constraint)
col_collection_17.objects.link(ob_constraint_004)
col_collection_17.objects.link(ob_constraint_003)
col_collection_17.objects.link(ob_constraint_002)
col_collection_17.objects.link(ob_constraint_001)
col_collection_17.objects.link(ob_constraint)
col_collection_18.objects.link(ob_constraint_004)
col_collection_18.objects.link(ob_constraint_003)
col_collection_18.objects.link(ob_constraint_002)
col_collection_18.objects.link(ob_constraint_001)
col_collection_18.objects.link(ob_constraint)
col_collection_19.objects.link(ob_constraint_004)
col_collection_19.objects.link(ob_constraint_003)
col_collection_19.objects.link(ob_constraint_002)
col_collection_19.objects.link(ob_constraint_001)
col_collection_19.objects.link(ob_constraint)
col_collection_20.objects.link(ob_constraint_004)
col_collection_20.objects.link(ob_constraint_003)
col_collection_20.objects.link(ob_constraint_002)
col_collection_20.objects.link(ob_constraint_001)
col_collection_20.objects.link(ob_constraint)

# ---- scene / render settings (as saved in the file)
scene.frame_start = 1; scene.frame_end = 250; scene.frame_set(1)
scene.render.engine = 'BLENDER_EEVEE_NEXT'
scene.render.resolution_percentage = 50
scene.render.dither_intensity = 0.0
scene.cycles.use_denoising = False
scene.cycles.samples = 128
scene.cycles.sampling_pattern = 'TABULATED_SOBOL'
scene.cycles.light_sampling_threshold = 0.0
scene.cycles.use_adaptive_sampling = False
scene.cycles.use_light_tree = False
scene.cycles.blur_glossy = 0.0
scene.cycles.sample_clamp_indirect = 0.0
scene.view_settings.view_transform = 'Standard'
bpy.context.view_layer.update()

# ---- added for rendering (the .blend has no active camera and no usable light): camera, sun
cam_auto = bpy.data.cameras.new('AutoCamera')
cam_auto.lens = 50.0
cam_auto.sensor_width = 36.0
cam_auto.clip_end = 1000.0
ob_auto_camera = bpy.data.objects.new('AutoCamera', cam_auto)
scene.collection.objects.link(ob_auto_camera)
ob_auto_camera.location = (2.74532, -3.40434, 3.01815)
ob_auto_camera.rotation_euler = (1.09748, -7.21219e-08, 0.694738)
scene.camera = ob_auto_camera
light_auto_sun = bpy.data.lights.new('AutoSun', 'SUN')
light_auto_sun.energy = 3.0
light_auto_sun.angle = 0.0523599
ob_auto_sun = bpy.data.objects.new('AutoSun', light_auto_sun)
scene.collection.objects.link(ob_auto_sun)
ob_auto_sun.rotation_euler = (0.872665, 0.174533, 0.523599)
bpy.context.view_layer.update()
